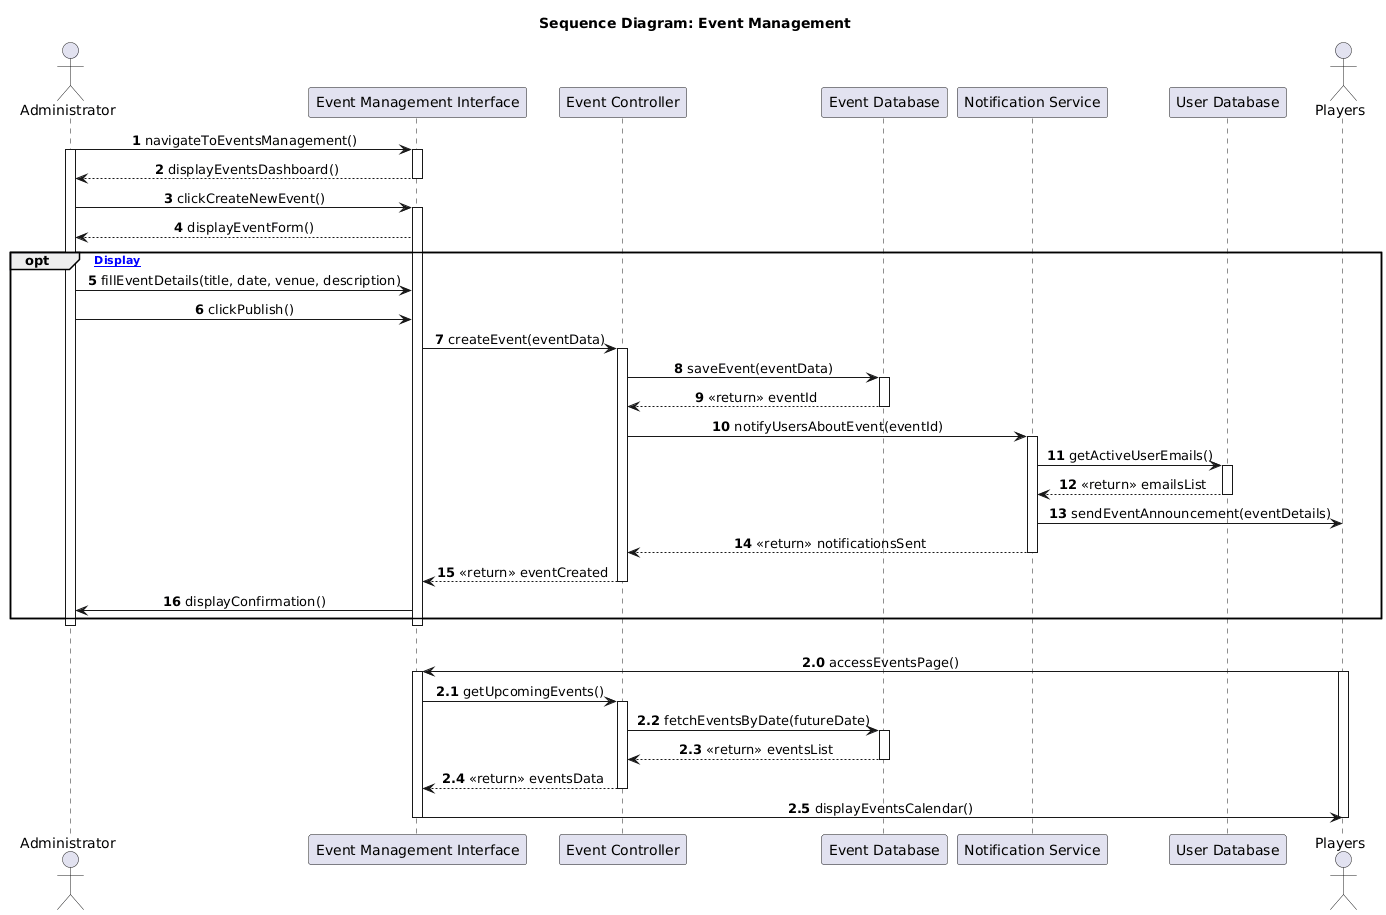

The diagram above was rendered by PlantUML. Its source (embedded in the PNG):
@startuml
skinparam BackgroundColor #FFFFFF
skinparam defaultFontName "Arial"
skinparam SequenceMessageAlign center
title **Sequence Diagram: Event Management**

actor "Administrator" as Admin
participant "Event Management Interface" as EventUI
participant "Event Controller" as EventCtrl
participant "Event Database" as EventDB
participant "Notification Service" as Notify
participant "User Database" as UserDB
actor "Players" as Players

autonumber

Admin -> EventUI: navigateToEventsManagement()
activate Admin
activate EventUI
EventUI --> Admin: displayEventsDashboard()
deactivate EventUI

Admin -> EventUI: clickCreateNewEvent()
activate EventUI
EventUI --> Admin: displayEventForm()

opt [Form Display]
    Admin -> EventUI: fillEventDetails(title, date, venue, description)
    Admin -> EventUI: clickPublish()
    
    EventUI -> EventCtrl: createEvent(eventData)
    activate EventCtrl
    
    EventCtrl -> EventDB: saveEvent(eventData)
    activate EventDB
    EventDB --> EventCtrl: <<return>> eventId
    deactivate EventDB
    
    EventCtrl -> Notify: notifyUsersAboutEvent(eventId)
    activate Notify
    Notify -> UserDB: getActiveUserEmails()
    activate UserDB
    UserDB --> Notify: <<return>> emailsList
    deactivate UserDB
    
    Notify -> Players: sendEventAnnouncement(eventDetails)
    Notify --> EventCtrl: <<return>> notificationsSent
    deactivate Notify
    
    EventCtrl --> EventUI: <<return>> eventCreated
    deactivate EventCtrl
    EventUI -> Admin: displayConfirmation()
end

deactivate EventUI
deactivate Admin

|||
autonumber 2.0

Players -> EventUI: accessEventsPage()
activate Players
activate EventUI
EventUI -> EventCtrl: getUpcomingEvents()
activate EventCtrl
EventCtrl -> EventDB: fetchEventsByDate(futureDate)
activate EventDB
EventDB --> EventCtrl: <<return>> eventsList
deactivate EventDB
EventCtrl --> EventUI: <<return>> eventsData
deactivate EventCtrl
EventUI -> Players: displayEventsCalendar()
deactivate EventUI
deactivate Players
@enduml